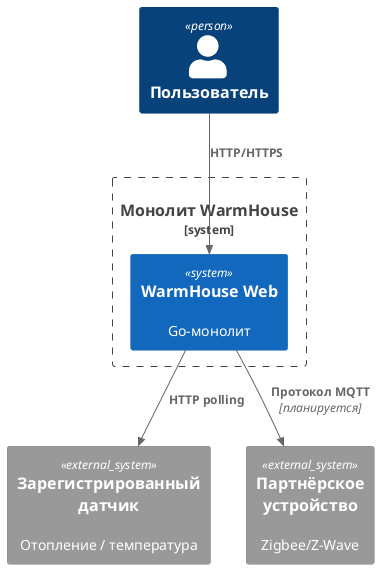

The diagram above was rendered by PlantUML. Its source (embedded in the PNG):
@startuml Context
!includeurl https://raw.githubusercontent.com/plantuml-stdlib/C4-PlantUML/master/C4_Context.puml
Person(user, "Пользователь")
System_Boundary(monolith, "Монолит WarmHouse") {
  System(main, "WarmHouse Web", "Go-монолит")
}
System_Ext(sensor, "Зарегистрированный датчик", "Отопление / температура")
System_Ext(partner, "Партнёрское устройство", "Zigbee/Z-Wave")
Rel(user, main, "HTTP/HTTPS")
Rel(main, sensor, "HTTP polling")
Rel(main, partner, "Протокол MQTT", "планируется")
@enduml